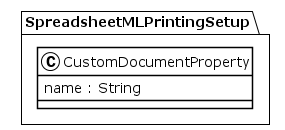

The diagram above was rendered by PlantUML. Its source (embedded in the PNG):
@startuml
!theme plain
package SpreadsheetMLPrintingSetup {
class CustomDocumentProperty {
	 name : String
}
}
@enduml